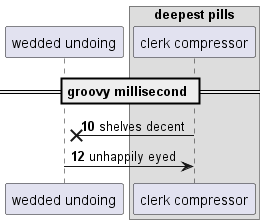

The diagram above was rendered by PlantUML. Its source (embedded in the PNG):
@startuml
participant "wedded undoing" as 0
box "deepest pills"
participant "clerk compressor" as 1
end box
== groovy millisecond ==
autonumber 10 2
1 ->x 0: shelves decent
0 -> 1: unhappily eyed
@enduml